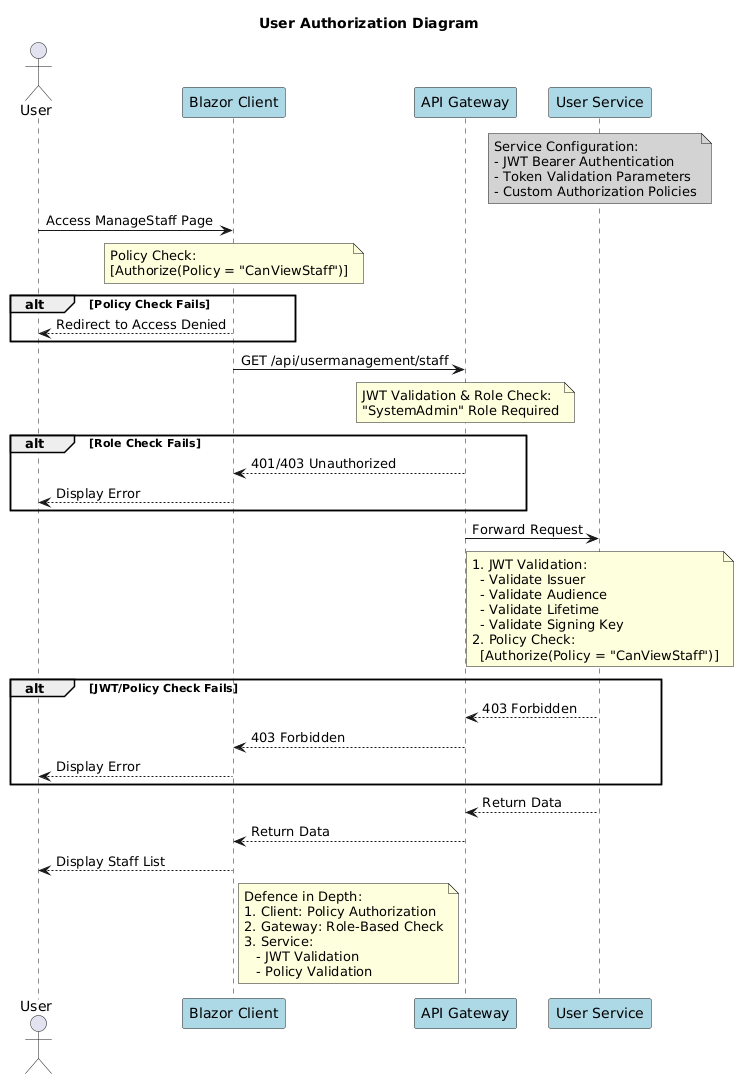

The diagram above was rendered by PlantUML. Its source (embedded in the PNG):
@startuml
actor User
participant "Blazor Client" as Client #lightblue
participant "API Gateway" as Gateway #lightblue
participant "User Service" as Service #lightblue

Title User Authorization Diagram 

note over Service #LightGrey
  Service Configuration:
  - JWT Bearer Authentication
  - Token Validation Parameters
  - Custom Authorization Policies
end note

User -> Client: Access ManageStaff Page

note over Client
  Policy Check:
  [Authorize(Policy = "CanViewStaff")]
end note

alt Policy Check Fails
    Client --> User: Redirect to Access Denied
end

Client -> Gateway: GET /api/usermanagement/staff

note over Gateway
  JWT Validation & Role Check:
  "SystemAdmin" Role Required
end note

alt Role Check Fails
    Gateway --> Client: 401/403 Unauthorized
    Client --> User: Display Error
end

Gateway -> Service: Forward Request

note over Service
  1. JWT Validation:
    - Validate Issuer
    - Validate Audience
    - Validate Lifetime
    - Validate Signing Key
  2. Policy Check:
    [Authorize(Policy = "CanViewStaff")]
end note

alt JWT/Policy Check Fails
    Service --> Gateway: 403 Forbidden
    Gateway --> Client: 403 Forbidden
    Client --> User: Display Error
end

Service --> Gateway: Return Data
Gateway --> Client: Return Data
Client --> User: Display Staff List

note right of Client
  Defence in Depth:
  1. Client: Policy Authorization
  2. Gateway: Role-Based Check
  3. Service: 
     - JWT Validation
     - Policy Validation
end note
@enduml